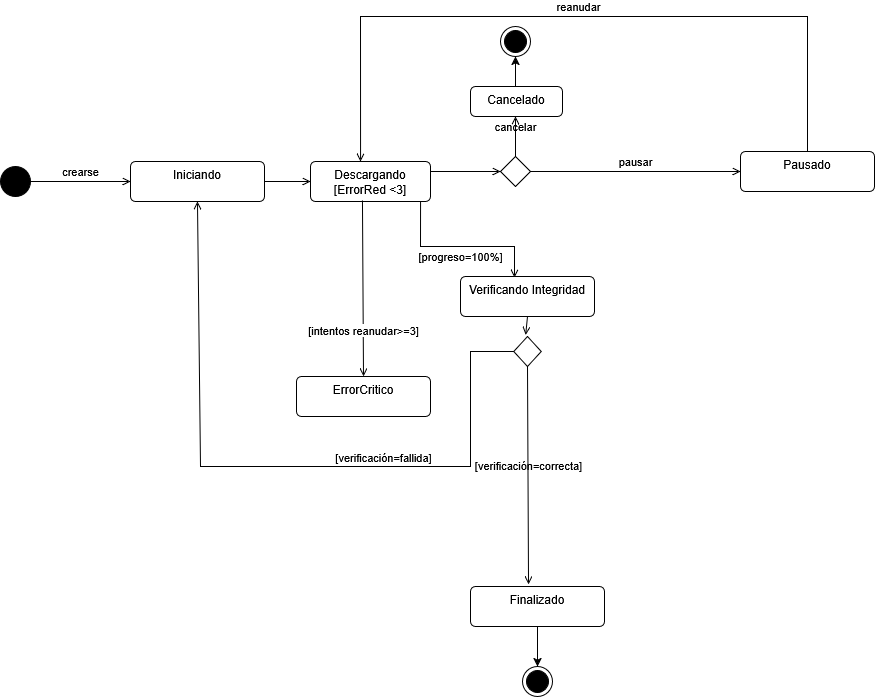

The diagram above was exported from draw.io. Its source (the exported page's mxGraphModel, read from the mxfile embedded in the PNG):
<mxGraphModel dx="788" dy="778" grid="1" gridSize="10" guides="1" tooltips="1" connect="1" arrows="1" fold="1" page="1" pageScale="1" pageWidth="827" pageHeight="1169" math="0" shadow="0">
  <root>
    <mxCell id="0" />
    <mxCell id="1" parent="0" />
    <mxCell id="Lp7MS0eCLWKY8rv1Xuha-1" parent="1" style="ellipse;fillColor=strokeColor;html=1;" value="" vertex="1">
      <mxGeometry height="30" width="30" x="120" y="210" as="geometry" />
    </mxCell>
    <mxCell id="Lp7MS0eCLWKY8rv1Xuha-2" parent="1" style="ellipse;html=1;shape=endState;fillColor=strokeColor;" value="" vertex="1">
      <mxGeometry height="30" width="30" x="620" y="70" as="geometry" />
    </mxCell>
    <mxCell id="Lp7MS0eCLWKY8rv1Xuha-3" parent="1" style="html=1;align=center;verticalAlign=top;rounded=1;absoluteArcSize=1;arcSize=10;dashed=0;whiteSpace=wrap;" value="Iniciando" vertex="1">
      <mxGeometry height="40" width="134" x="250" y="205" as="geometry" />
    </mxCell>
    <mxCell id="Lp7MS0eCLWKY8rv1Xuha-4" edge="1" parent="1" source="Lp7MS0eCLWKY8rv1Xuha-1" style="endArrow=open;html=1;rounded=0;align=center;verticalAlign=bottom;endFill=0;labelBackgroundColor=none;exitX=1;exitY=0.5;exitDx=0;exitDy=0;entryX=0;entryY=0.5;entryDx=0;entryDy=0;" target="Lp7MS0eCLWKY8rv1Xuha-3" value="crearse">
      <mxGeometry relative="1" as="geometry">
        <mxPoint x="200" y="224.5" as="sourcePoint" />
        <mxPoint x="270" y="225" as="targetPoint" />
      </mxGeometry>
    </mxCell>
    <mxCell id="Lp7MS0eCLWKY8rv1Xuha-5" connectable="0" parent="Lp7MS0eCLWKY8rv1Xuha-4" style="resizable=0;html=1;align=center;verticalAlign=top;labelBackgroundColor=none;" value="" vertex="1">
      <mxGeometry relative="1" as="geometry" />
    </mxCell>
    <mxCell id="Lp7MS0eCLWKY8rv1Xuha-8" parent="1" style="html=1;align=center;verticalAlign=top;rounded=1;absoluteArcSize=1;arcSize=10;dashed=0;whiteSpace=wrap;" value="&lt;div&gt;Descargando&lt;/div&gt;[ErrorRed &amp;lt;3]" vertex="1">
      <mxGeometry height="40" width="120" x="430" y="205" as="geometry" />
    </mxCell>
    <mxCell id="Lp7MS0eCLWKY8rv1Xuha-10" edge="1" parent="1" source="Lp7MS0eCLWKY8rv1Xuha-3" style="endArrow=open;html=1;rounded=0;align=center;verticalAlign=bottom;endFill=0;labelBackgroundColor=none;exitX=1;exitY=0.5;exitDx=0;exitDy=0;entryX=0;entryY=0.5;entryDx=0;entryDy=0;" target="Lp7MS0eCLWKY8rv1Xuha-8" value="">
      <mxGeometry relative="1" as="geometry">
        <mxPoint x="390" y="219.5" as="sourcePoint" />
        <mxPoint x="490" y="219.5" as="targetPoint" />
      </mxGeometry>
    </mxCell>
    <mxCell id="Lp7MS0eCLWKY8rv1Xuha-11" connectable="0" parent="Lp7MS0eCLWKY8rv1Xuha-10" style="resizable=0;html=1;align=center;verticalAlign=top;labelBackgroundColor=none;" value="" vertex="1">
      <mxGeometry relative="1" as="geometry" />
    </mxCell>
    <mxCell id="Lp7MS0eCLWKY8rv1Xuha-14" parent="1" style="html=1;align=center;verticalAlign=top;rounded=1;absoluteArcSize=1;arcSize=10;dashed=0;whiteSpace=wrap;" value="Pausado" vertex="1">
      <mxGeometry height="40" width="134" x="860" y="195" as="geometry" />
    </mxCell>
    <mxCell id="Lp7MS0eCLWKY8rv1Xuha-15" edge="1" parent="1" source="Lp7MS0eCLWKY8rv1Xuha-23" style="endArrow=open;html=1;rounded=0;align=center;verticalAlign=bottom;endFill=0;labelBackgroundColor=none;exitX=0.5;exitY=0;exitDx=0;exitDy=0;" value="cancelar">
      <mxGeometry relative="1" as="geometry">
        <mxPoint x="612.5" y="190" as="sourcePoint" />
        <mxPoint x="635" y="160" as="targetPoint" />
      </mxGeometry>
    </mxCell>
    <mxCell id="Lp7MS0eCLWKY8rv1Xuha-16" connectable="0" parent="Lp7MS0eCLWKY8rv1Xuha-15" style="resizable=0;html=1;align=center;verticalAlign=top;labelBackgroundColor=none;" value="" vertex="1">
      <mxGeometry relative="1" as="geometry" />
    </mxCell>
    <mxCell id="Lp7MS0eCLWKY8rv1Xuha-20" edge="1" parent="1" source="Lp7MS0eCLWKY8rv1Xuha-23" style="endArrow=open;html=1;rounded=0;align=center;verticalAlign=bottom;endFill=0;labelBackgroundColor=none;exitX=1;exitY=0.5;exitDx=0;exitDy=0;entryX=0;entryY=0.5;entryDx=0;entryDy=0;" target="Lp7MS0eCLWKY8rv1Xuha-14" value="pausar">
      <mxGeometry relative="1" as="geometry">
        <mxPoint x="630" y="224.5" as="sourcePoint" />
        <mxPoint x="736" y="224.5" as="targetPoint" />
      </mxGeometry>
    </mxCell>
    <mxCell id="Lp7MS0eCLWKY8rv1Xuha-21" connectable="0" parent="Lp7MS0eCLWKY8rv1Xuha-20" style="resizable=0;html=1;align=center;verticalAlign=top;labelBackgroundColor=none;" value="" vertex="1">
      <mxGeometry relative="1" as="geometry" />
    </mxCell>
    <mxCell id="Lp7MS0eCLWKY8rv1Xuha-23" parent="1" style="rhombus;" value="" vertex="1">
      <mxGeometry height="30" width="30" x="620" y="200" as="geometry" />
    </mxCell>
    <mxCell id="Lp7MS0eCLWKY8rv1Xuha-25" edge="1" parent="1" source="Lp7MS0eCLWKY8rv1Xuha-8" style="endArrow=open;html=1;rounded=0;align=center;verticalAlign=bottom;endFill=0;labelBackgroundColor=none;entryX=0;entryY=0.5;entryDx=0;entryDy=0;exitX=1;exitY=0.25;exitDx=0;exitDy=0;" target="Lp7MS0eCLWKY8rv1Xuha-23" value="">
      <mxGeometry relative="1" as="geometry">
        <mxPoint x="550" y="210" as="sourcePoint" />
        <mxPoint x="620" y="210" as="targetPoint" />
      </mxGeometry>
    </mxCell>
    <mxCell id="Lp7MS0eCLWKY8rv1Xuha-26" connectable="0" parent="Lp7MS0eCLWKY8rv1Xuha-25" style="resizable=0;html=1;align=center;verticalAlign=top;labelBackgroundColor=none;" value="" vertex="1">
      <mxGeometry relative="1" as="geometry" />
    </mxCell>
    <mxCell id="Lp7MS0eCLWKY8rv1Xuha-46" edge="1" parent="1" source="Lp7MS0eCLWKY8rv1Xuha-14" style="endArrow=open;html=1;rounded=0;align=center;verticalAlign=bottom;endFill=0;labelBackgroundColor=none;exitX=0.5;exitY=0;exitDx=0;exitDy=0;entryX=0.417;entryY=0;entryDx=0;entryDy=0;entryPerimeter=0;" target="Lp7MS0eCLWKY8rv1Xuha-8" value="reanudar">
      <mxGeometry relative="1" as="geometry">
        <Array as="points">
          <mxPoint x="927" y="60" />
          <mxPoint x="480" y="60" />
        </Array>
        <mxPoint x="780" y="60" as="sourcePoint" />
        <mxPoint x="480" y="60" as="targetPoint" />
      </mxGeometry>
    </mxCell>
    <mxCell id="Lp7MS0eCLWKY8rv1Xuha-47" connectable="0" parent="Lp7MS0eCLWKY8rv1Xuha-46" style="resizable=0;html=1;align=center;verticalAlign=top;labelBackgroundColor=none;" value="" vertex="1">
      <mxGeometry relative="1" as="geometry" />
    </mxCell>
    <mxCell id="Lp7MS0eCLWKY8rv1Xuha-48" edge="1" parent="1" source="Lp7MS0eCLWKY8rv1Xuha-8" style="endArrow=open;html=1;rounded=0;align=center;verticalAlign=bottom;endFill=0;labelBackgroundColor=none;exitX=0.917;exitY=1;exitDx=0;exitDy=0;entryX=0.403;entryY=0.025;entryDx=0;entryDy=0;entryPerimeter=0;exitPerimeter=0;" target="Lp7MS0eCLWKY8rv1Xuha-50" value="[progreso=100%]">
      <mxGeometry relative="1" y="-20" as="geometry">
        <mxPoint as="offset" />
        <Array as="points">
          <mxPoint x="540" y="290" />
          <mxPoint x="634" y="290" />
        </Array>
        <mxPoint x="590" y="300" as="sourcePoint" />
        <mxPoint x="615" y="320" as="targetPoint" />
      </mxGeometry>
    </mxCell>
    <mxCell id="Lp7MS0eCLWKY8rv1Xuha-49" connectable="0" parent="Lp7MS0eCLWKY8rv1Xuha-48" style="resizable=0;html=1;align=center;verticalAlign=top;labelBackgroundColor=none;" value="" vertex="1">
      <mxGeometry relative="1" as="geometry" />
    </mxCell>
    <mxCell id="Lp7MS0eCLWKY8rv1Xuha-50" parent="1" style="html=1;align=center;verticalAlign=top;rounded=1;absoluteArcSize=1;arcSize=10;dashed=0;whiteSpace=wrap;" value="Verificando Integridad" vertex="1">
      <mxGeometry height="40" width="134" x="580" y="320" as="geometry" />
    </mxCell>
    <mxCell id="Lp7MS0eCLWKY8rv1Xuha-59" edge="1" parent="1" source="Lp7MS0eCLWKY8rv1Xuha-85" style="endArrow=open;html=1;rounded=0;align=center;verticalAlign=bottom;endFill=0;labelBackgroundColor=none;entryX=0.433;entryY=-0.05;entryDx=0;entryDy=0;entryPerimeter=0;exitX=0.5;exitY=1;exitDx=0;exitDy=0;" target="Lp7MS0eCLWKY8rv1Xuha-74" value="[verificación=correcta]">
      <mxGeometry relative="1" as="geometry">
        <mxPoint x="647" y="520" as="sourcePoint" />
        <mxPoint x="650" y="610" as="targetPoint" />
      </mxGeometry>
    </mxCell>
    <mxCell id="Lp7MS0eCLWKY8rv1Xuha-61" parent="1" style="ellipse;html=1;shape=endState;fillColor=strokeColor;" value="" vertex="1">
      <mxGeometry height="30" width="30" x="642" y="710" as="geometry" />
    </mxCell>
    <mxCell id="Lp7MS0eCLWKY8rv1Xuha-62" edge="1" parent="1" source="Lp7MS0eCLWKY8rv1Xuha-85" style="endArrow=open;html=1;rounded=0;align=center;verticalAlign=bottom;endFill=0;labelBackgroundColor=none;exitX=0;exitY=0.5;exitDx=0;exitDy=0;entryX=0.5;entryY=1;entryDx=0;entryDy=0;" target="Lp7MS0eCLWKY8rv1Xuha-3" value="">
      <mxGeometry relative="1" as="geometry">
        <Array as="points">
          <mxPoint x="590" y="395" />
          <mxPoint x="590" y="510" />
          <mxPoint x="320" y="510" />
        </Array>
        <mxPoint x="632" y="505" as="sourcePoint" />
        <mxPoint x="471" y="464" as="targetPoint" />
      </mxGeometry>
    </mxCell>
    <mxCell id="Lp7MS0eCLWKY8rv1Xuha-63" connectable="0" parent="Lp7MS0eCLWKY8rv1Xuha-62" style="resizable=0;html=1;align=center;verticalAlign=top;labelBackgroundColor=none;" value="" vertex="1">
      <mxGeometry relative="1" as="geometry" />
    </mxCell>
    <mxCell id="Lp7MS0eCLWKY8rv1Xuha-64" connectable="0" parent="Lp7MS0eCLWKY8rv1Xuha-62" style="edgeLabel;html=1;align=center;verticalAlign=middle;resizable=0;points=[];" value="[verificación=fallida]" vertex="1">
      <mxGeometry relative="1" x="0.0165" y="-1" as="geometry">
        <mxPoint x="106" y="-9" as="offset" />
      </mxGeometry>
    </mxCell>
    <mxCell id="Lp7MS0eCLWKY8rv1Xuha-70" edge="1" parent="1" source="Lp7MS0eCLWKY8rv1Xuha-8" style="endArrow=open;html=1;rounded=0;align=center;verticalAlign=bottom;endFill=0;labelBackgroundColor=none;exitX=0.433;exitY=0.975;exitDx=0;exitDy=0;entryX=0.5;entryY=0;entryDx=0;entryDy=0;exitPerimeter=0;" target="Lp7MS0eCLWKY8rv1Xuha-76" value="">
      <mxGeometry relative="1" as="geometry">
        <Array as="points" />
        <mxPoint x="416.25" y="330" as="sourcePoint" />
        <mxPoint x="350" y="370" as="targetPoint" />
      </mxGeometry>
    </mxCell>
    <mxCell id="Lp7MS0eCLWKY8rv1Xuha-71" connectable="0" parent="Lp7MS0eCLWKY8rv1Xuha-70" style="resizable=0;html=1;align=center;verticalAlign=top;labelBackgroundColor=none;" value="" vertex="1">
      <mxGeometry relative="1" as="geometry" />
    </mxCell>
    <mxCell id="Lp7MS0eCLWKY8rv1Xuha-73" connectable="0" parent="Lp7MS0eCLWKY8rv1Xuha-70" style="edgeLabel;html=1;align=center;verticalAlign=middle;resizable=0;points=[];" value="[intentos reanudar&amp;gt;=3]" vertex="1">
      <mxGeometry relative="1" x="0.3499" as="geometry">
        <mxPoint y="11" as="offset" />
      </mxGeometry>
    </mxCell>
    <mxCell id="Lp7MS0eCLWKY8rv1Xuha-75" edge="1" parent="1" source="Lp7MS0eCLWKY8rv1Xuha-74" style="edgeStyle=orthogonalEdgeStyle;rounded=0;orthogonalLoop=1;jettySize=auto;html=1;exitX=0.5;exitY=1;exitDx=0;exitDy=0;entryX=0.5;entryY=0;entryDx=0;entryDy=0;" target="Lp7MS0eCLWKY8rv1Xuha-61">
      <mxGeometry relative="1" as="geometry" />
    </mxCell>
    <mxCell id="Lp7MS0eCLWKY8rv1Xuha-74" parent="1" style="html=1;align=center;verticalAlign=top;rounded=1;absoluteArcSize=1;arcSize=10;dashed=0;whiteSpace=wrap;" value="Finalizado" vertex="1">
      <mxGeometry height="40" width="134" x="590" y="630" as="geometry" />
    </mxCell>
    <mxCell id="Lp7MS0eCLWKY8rv1Xuha-76" parent="1" style="html=1;align=center;verticalAlign=top;rounded=1;absoluteArcSize=1;arcSize=10;dashed=0;whiteSpace=wrap;" value="ErrorCritico" vertex="1">
      <mxGeometry height="40" width="134" x="416" y="420" as="geometry" />
    </mxCell>
    <mxCell id="Lp7MS0eCLWKY8rv1Xuha-79" edge="1" parent="1" source="Lp7MS0eCLWKY8rv1Xuha-78" style="edgeStyle=orthogonalEdgeStyle;rounded=0;orthogonalLoop=1;jettySize=auto;html=1;exitX=0.5;exitY=0;exitDx=0;exitDy=0;entryX=0.5;entryY=1;entryDx=0;entryDy=0;" target="Lp7MS0eCLWKY8rv1Xuha-2">
      <mxGeometry relative="1" as="geometry" />
    </mxCell>
    <mxCell id="Lp7MS0eCLWKY8rv1Xuha-78" parent="1" style="html=1;align=center;verticalAlign=top;rounded=1;absoluteArcSize=1;arcSize=10;dashed=0;whiteSpace=wrap;" value="Cancelado" vertex="1">
      <mxGeometry height="30" width="92" x="590" y="130" as="geometry" />
    </mxCell>
    <mxCell id="Lp7MS0eCLWKY8rv1Xuha-86" edge="1" parent="1" source="Lp7MS0eCLWKY8rv1Xuha-50" style="endArrow=open;html=1;rounded=0;align=center;verticalAlign=bottom;endFill=0;labelBackgroundColor=none;entryX=0.433;entryY=-0.05;entryDx=0;entryDy=0;entryPerimeter=0;exitX=0.5;exitY=1;exitDx=0;exitDy=0;" target="Lp7MS0eCLWKY8rv1Xuha-85" value="">
      <mxGeometry relative="1" as="geometry">
        <mxPoint x="647" y="360" as="sourcePoint" />
        <mxPoint x="648" y="628" as="targetPoint" />
      </mxGeometry>
    </mxCell>
    <mxCell id="Lp7MS0eCLWKY8rv1Xuha-87" connectable="0" parent="Lp7MS0eCLWKY8rv1Xuha-86" style="resizable=0;html=1;align=center;verticalAlign=top;labelBackgroundColor=none;" value="" vertex="1">
      <mxGeometry relative="1" as="geometry" />
    </mxCell>
    <mxCell id="Lp7MS0eCLWKY8rv1Xuha-85" parent="1" style="rhombus;" value="" vertex="1">
      <mxGeometry height="30" width="27.5" x="633.25" y="380" as="geometry" />
    </mxCell>
  </root>
</mxGraphModel>